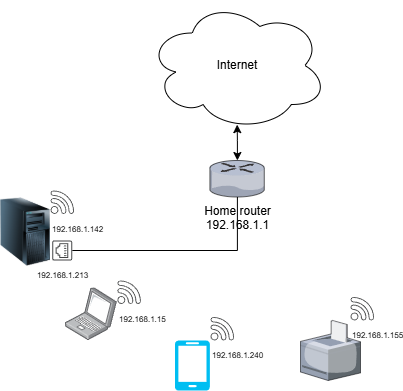

The diagram above was exported from draw.io. Its source (the exported page's mxGraphModel, read from the mxfile embedded in the PNG):
<mxGraphModel dx="1426" dy="781" grid="1" gridSize="10" guides="1" tooltips="1" connect="1" arrows="1" fold="1" page="1" pageScale="1" pageWidth="827" pageHeight="1169" background="#ffffff" math="0" shadow="0">
  <root>
    <mxCell id="0" />
    <mxCell id="1" parent="0" />
    <mxCell id="K6Pyr4SFYFlHtut3ddDA-1" value="Home router&lt;div&gt;192.168.1.1&lt;/div&gt;" style="verticalLabelPosition=bottom;sketch=0;aspect=fixed;html=1;verticalAlign=top;strokeColor=none;align=center;outlineConnect=0;shape=mxgraph.citrix.router;" parent="1" vertex="1">
      <mxGeometry x="379.35" y="230" width="55" height="36.5" as="geometry" />
    </mxCell>
    <mxCell id="K6Pyr4SFYFlHtut3ddDA-3" value="" style="verticalLabelPosition=bottom;html=1;verticalAlign=top;align=center;strokeColor=none;fillColor=#00BEF2;shape=mxgraph.azure.mobile;pointerEvents=1;" parent="1" vertex="1">
      <mxGeometry x="344.35" y="410" width="35" height="50" as="geometry" />
    </mxCell>
    <mxCell id="K6Pyr4SFYFlHtut3ddDA-4" value="" style="image;points=[];aspect=fixed;html=1;align=center;shadow=0;dashed=0;image=img/lib/allied_telesis/computer_and_terminals/Laptop.svg;" parent="1" vertex="1">
      <mxGeometry x="234.99" y="357.4" width="51.86" height="52.6" as="geometry" />
    </mxCell>
    <mxCell id="rJXVXiWx6eMoC_5AmnGX-2" value="" style="verticalLabelPosition=bottom;sketch=0;aspect=fixed;html=1;verticalAlign=top;strokeColor=none;align=center;outlineConnect=0;shape=mxgraph.citrix.printer;" parent="1" vertex="1">
      <mxGeometry x="470" y="390" width="60" height="60" as="geometry" />
    </mxCell>
    <mxCell id="rJXVXiWx6eMoC_5AmnGX-3" value="" style="image;html=1;image=img/lib/clip_art/computers/Server_Tower_128x128.png" parent="1" vertex="1">
      <mxGeometry x="170" y="266.5" width="50" height="70" as="geometry" />
    </mxCell>
    <mxCell id="rJXVXiWx6eMoC_5AmnGX-6" style="edgeStyle=orthogonalEdgeStyle;rounded=0;orthogonalLoop=1;jettySize=auto;html=1;endArrow=none;endFill=0;" parent="1" source="rJXVXiWx6eMoC_5AmnGX-4" target="K6Pyr4SFYFlHtut3ddDA-1" edge="1">
      <mxGeometry relative="1" as="geometry" />
    </mxCell>
    <mxCell id="rJXVXiWx6eMoC_5AmnGX-4" value="&lt;span&gt;&lt;font style=&quot;font-size: 8px;&quot;&gt;192.168.1.213&lt;/font&gt;&lt;/span&gt;" style="sketch=0;pointerEvents=1;shadow=0;dashed=0;html=1;strokeColor=none;fillColor=#434445;aspect=fixed;labelPosition=center;verticalLabelPosition=bottom;verticalAlign=top;align=center;outlineConnect=0;shape=mxgraph.vvd.ethernet_port;direction=south;" parent="1" vertex="1">
      <mxGeometry x="221.75" y="310" width="20" height="20" as="geometry" />
    </mxCell>
    <mxCell id="rJXVXiWx6eMoC_5AmnGX-10" value="Internet" style="ellipse;shape=cloud;whiteSpace=wrap;html=1;" parent="1" vertex="1">
      <mxGeometry x="316.85" y="70" width="180" height="130" as="geometry" />
    </mxCell>
    <mxCell id="rJXVXiWx6eMoC_5AmnGX-12" style="edgeStyle=orthogonalEdgeStyle;rounded=0;orthogonalLoop=1;jettySize=auto;html=1;entryX=0.499;entryY=0.955;entryDx=0;entryDy=0;entryPerimeter=0;startArrow=classic;startFill=1;endArrow=classic;endFill=1;" parent="1" source="K6Pyr4SFYFlHtut3ddDA-1" target="rJXVXiWx6eMoC_5AmnGX-10" edge="1">
      <mxGeometry relative="1" as="geometry" />
    </mxCell>
    <mxCell id="rJXVXiWx6eMoC_5AmnGX-17" value="&lt;font style=&quot;font-size: 8px;&quot;&gt;192.168.1.142&lt;/font&gt;" style="sketch=0;pointerEvents=1;shadow=0;dashed=0;html=1;strokeColor=none;fillColor=#434445;aspect=fixed;labelPosition=center;verticalLabelPosition=bottom;verticalAlign=top;align=left;outlineConnect=0;shape=mxgraph.vvd.wi_fi;" parent="1" vertex="1">
      <mxGeometry x="220" y="260" width="23.5" height="23.5" as="geometry" />
    </mxCell>
    <mxCell id="rJXVXiWx6eMoC_5AmnGX-18" value="&lt;font style=&quot;font-size: 8px;&quot;&gt;192.168.1.15&lt;/font&gt;" style="sketch=0;pointerEvents=1;shadow=0;dashed=0;html=1;strokeColor=none;fillColor=#434445;aspect=fixed;labelPosition=center;verticalLabelPosition=bottom;verticalAlign=top;align=left;outlineConnect=0;shape=mxgraph.vvd.wi_fi;" parent="1" vertex="1">
      <mxGeometry x="286.85" y="350" width="23.5" height="23.5" as="geometry" />
    </mxCell>
    <mxCell id="rJXVXiWx6eMoC_5AmnGX-19" value="&lt;font style=&quot;font-size: 8px;&quot;&gt;192.168.1.240&lt;/font&gt;" style="sketch=0;pointerEvents=1;shadow=0;dashed=0;html=1;strokeColor=none;fillColor=#434445;aspect=fixed;labelPosition=center;verticalLabelPosition=bottom;verticalAlign=top;align=left;outlineConnect=0;shape=mxgraph.vvd.wi_fi;" parent="1" vertex="1">
      <mxGeometry x="380" y="386.5" width="23.5" height="23.5" as="geometry" />
    </mxCell>
    <mxCell id="rJXVXiWx6eMoC_5AmnGX-20" value="&lt;font style=&quot;font-size: 8px;&quot;&gt;192.168.1.155&lt;/font&gt;" style="sketch=0;pointerEvents=1;shadow=0;dashed=0;html=1;strokeColor=none;fillColor=#434445;aspect=fixed;labelPosition=center;verticalLabelPosition=bottom;verticalAlign=top;align=left;outlineConnect=0;shape=mxgraph.vvd.wi_fi;" parent="1" vertex="1">
      <mxGeometry x="520" y="366.5" width="23.5" height="23.5" as="geometry" />
    </mxCell>
  </root>
</mxGraphModel>